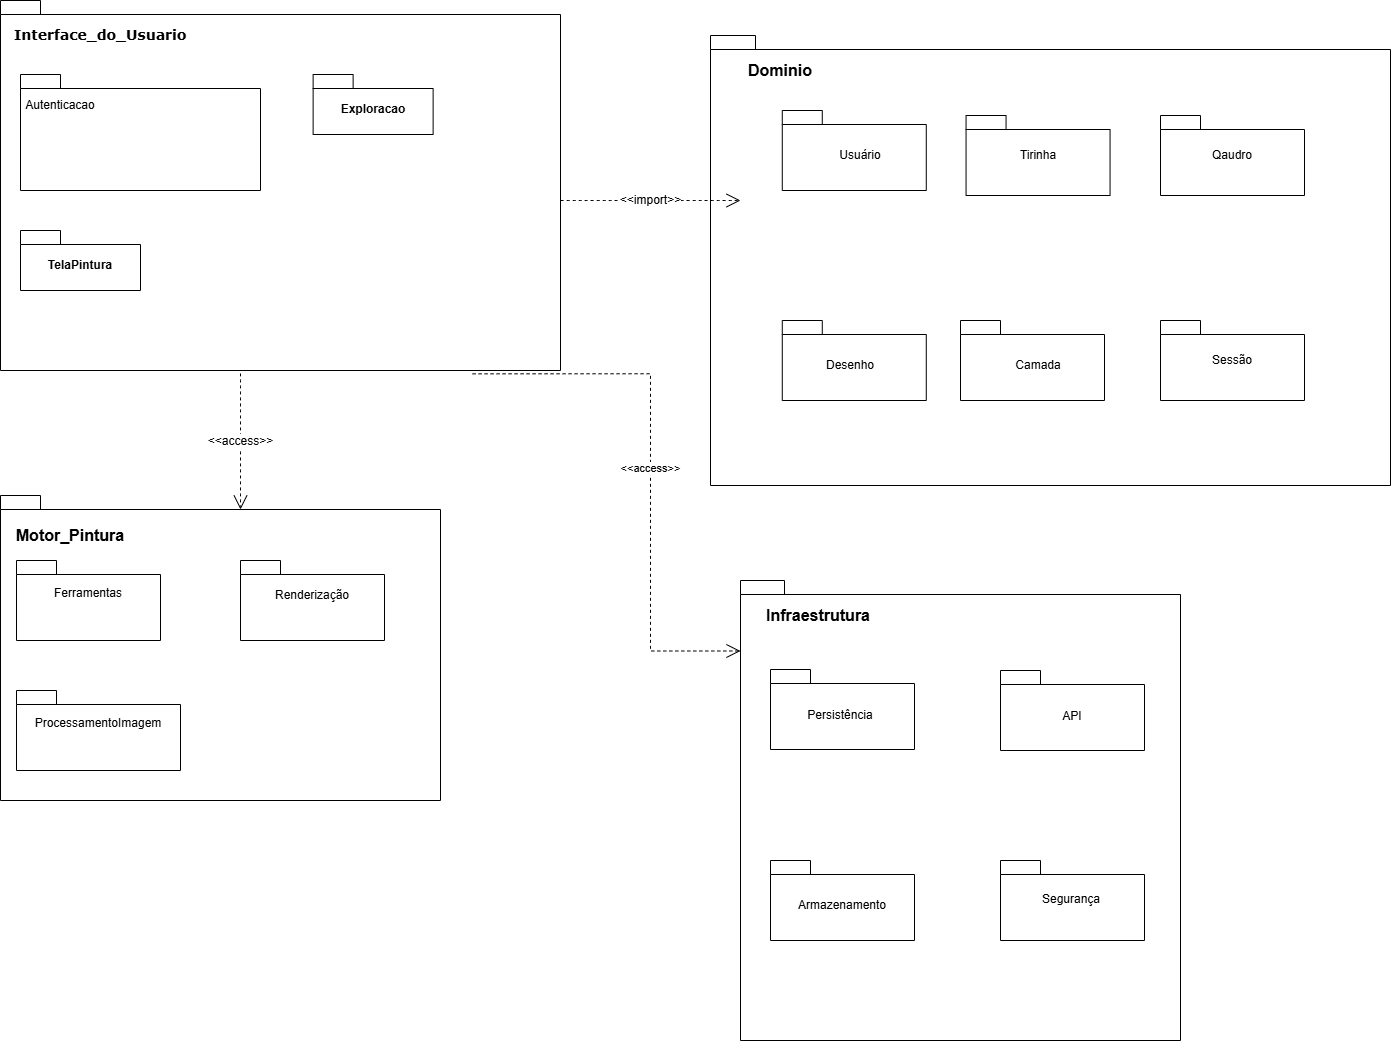

The diagram above was exported from draw.io. Its source (the exported page's mxGraphModel, read from the mxfile embedded in the PNG):
<mxGraphModel dx="2575" dy="1405" grid="1" gridSize="10" guides="1" tooltips="1" connect="1" arrows="1" fold="1" page="1" pageScale="1" pageWidth="827" pageHeight="1169" math="0" shadow="0">
  <root>
    <mxCell id="0" />
    <mxCell id="1" parent="0" />
    <mxCell id="yE46H1fOaBdsjP2p0SnF-6" parent="1" style="shape=folder;fontStyle=1;spacingTop=10;tabWidth=40;tabHeight=14;tabPosition=left;html=1;whiteSpace=wrap;align=left;" value="&lt;blockquote style=&quot;margin: 0px 0px 0px 40px; border-width: medium; border-style: none; border-color: currentcolor; border-image: initial; padding: 0px;&quot;&gt;&lt;br&gt;&lt;/blockquote&gt;" vertex="1">
      <mxGeometry height="370" width="560" x="210" y="650" as="geometry" />
    </mxCell>
    <mxCell id="yE46H1fOaBdsjP2p0SnF-8" parent="1" style="text;html=1;whiteSpace=wrap;strokeColor=none;fillColor=none;align=center;verticalAlign=middle;rounded=0;fontFamily=Verdana;fontStyle=1;fontSize=14;" value="Interface_do_Usuario" vertex="1">
      <mxGeometry height="30" width="60" x="280" y="670" as="geometry" />
    </mxCell>
    <mxCell id="eq4ARejUP1F5MDeERBoR-3" parent="1" style="shape=folder;fontStyle=1;spacingTop=10;tabWidth=40;tabHeight=14;tabPosition=left;html=1;whiteSpace=wrap;" value="Exploracao" vertex="1">
      <mxGeometry height="60" width="120" x="522.63" y="724" as="geometry" />
    </mxCell>
    <mxCell id="eq4ARejUP1F5MDeERBoR-4" parent="1" style="shape=folder;fontStyle=1;spacingTop=10;tabWidth=40;tabHeight=14;tabPosition=left;html=1;whiteSpace=wrap;" value="" vertex="1">
      <mxGeometry height="116" width="240" x="230" y="724" as="geometry" />
    </mxCell>
    <mxCell id="eq4ARejUP1F5MDeERBoR-5" parent="1" style="shape=folder;fontStyle=1;spacingTop=10;tabWidth=40;tabHeight=14;tabPosition=left;html=1;whiteSpace=wrap;" value="TelaPintura" vertex="1">
      <mxGeometry height="60" width="120" x="230" y="880" as="geometry" />
    </mxCell>
    <mxCell id="eq4ARejUP1F5MDeERBoR-7" parent="1" style="shape=folder;fontStyle=1;spacingTop=10;tabWidth=40;tabHeight=14;tabPosition=left;html=1;whiteSpace=wrap;align=left;" value="&lt;blockquote style=&quot;margin: 0px 0px 0px 40px; border-width: medium; border-style: none; border-color: currentcolor; border-image: initial; padding: 0px;&quot;&gt;&lt;br&gt;&lt;/blockquote&gt;" vertex="1">
      <mxGeometry height="450" width="680" x="920" y="685" as="geometry" />
    </mxCell>
    <mxCell id="eq4ARejUP1F5MDeERBoR-15" parent="1" style="text;html=1;whiteSpace=wrap;strokeColor=none;fillColor=none;align=center;verticalAlign=middle;rounded=0;fontSize=16;" value="&lt;b&gt;Dominio&lt;/b&gt;" vertex="1">
      <mxGeometry height="30" width="60" x="960" y="705" as="geometry" />
    </mxCell>
    <mxCell id="yE46H1fOaBdsjP2p0SnF-11" parent="1" style="text;html=1;whiteSpace=wrap;strokeColor=none;fillColor=none;align=center;verticalAlign=middle;rounded=0;" value="Autenticacao" vertex="1">
      <mxGeometry height="30" width="60" x="240" y="740" as="geometry" />
    </mxCell>
    <mxCell id="eq4ARejUP1F5MDeERBoR-17" edge="1" parent="1" style="endArrow=open;endSize=12;dashed=1;html=1;rounded=0;fontSize=12;curved=1;" value="&amp;lt;&amp;lt;import&amp;gt;&amp;gt;">
      <mxGeometry relative="1" width="160" as="geometry">
        <Array as="points">
          <mxPoint x="890" y="850" />
        </Array>
        <mxPoint x="770" y="850" as="sourcePoint" />
        <mxPoint x="950" y="850" as="targetPoint" />
      </mxGeometry>
    </mxCell>
    <mxCell id="yE46H1fOaBdsjP2p0SnF-13" parent="1" style="shape=folder;fontStyle=1;spacingTop=10;tabWidth=40;tabHeight=14;tabPosition=left;html=1;whiteSpace=wrap;align=left;" value="&lt;blockquote style=&quot;margin: 0px 0px 0px 40px; border-width: medium; border-style: none; border-color: currentcolor; border-image: initial; padding: 0px;&quot;&gt;&lt;br&gt;&lt;/blockquote&gt;" vertex="1">
      <mxGeometry height="305" width="440" x="210" y="1145" as="geometry" />
    </mxCell>
    <mxCell id="yE46H1fOaBdsjP2p0SnF-15" parent="1" style="shape=folder;fontStyle=1;spacingTop=10;tabWidth=40;tabHeight=14;tabPosition=left;html=1;whiteSpace=wrap;align=left;" value="&lt;blockquote style=&quot;margin: 0px 0px 0px 40px; border-width: medium; border-style: none; border-color: currentcolor; border-image: initial; padding: 0px;&quot;&gt;&lt;br&gt;&lt;/blockquote&gt;" vertex="1">
      <mxGeometry height="460" width="440" x="950" y="1230" as="geometry" />
    </mxCell>
    <mxCell id="yE46H1fOaBdsjP2p0SnF-16" parent="1" style="text;html=1;whiteSpace=wrap;strokeColor=none;fillColor=none;align=center;verticalAlign=middle;rounded=0;fontSize=16;" value="&lt;b&gt;Infraestrutura&lt;/b&gt;" vertex="1">
      <mxGeometry height="30" width="60" x="997.56" y="1250" as="geometry" />
    </mxCell>
    <mxCell id="yE46H1fOaBdsjP2p0SnF-14" parent="1" style="text;html=1;whiteSpace=wrap;strokeColor=none;fillColor=none;align=center;verticalAlign=middle;rounded=0;fontSize=16;" value="&lt;b&gt;Motor_Pintura&lt;/b&gt;" vertex="1">
      <mxGeometry height="30" width="60" x="250" y="1170" as="geometry" />
    </mxCell>
    <mxCell id="eq4ARejUP1F5MDeERBoR-22" edge="1" parent="1" style="endArrow=open;endSize=12;dashed=1;html=1;rounded=0;fontSize=12;curved=1;entryX=0;entryY=0;entryDx=240;entryDy=14;entryPerimeter=0;" target="yE46H1fOaBdsjP2p0SnF-13" value="&amp;lt;&amp;lt;access&amp;gt;&amp;gt;">
      <mxGeometry relative="1" width="160" as="geometry">
        <mxPoint x="450" y="1023" as="sourcePoint" />
        <mxPoint x="630" y="1110" as="targetPoint" />
      </mxGeometry>
    </mxCell>
    <mxCell id="yE46H1fOaBdsjP2p0SnF-20" edge="1" parent="1" source="yE46H1fOaBdsjP2p0SnF-6" style="endArrow=open;endSize=12;dashed=1;html=1;rounded=0;exitX=0.843;exitY=1.009;exitDx=0;exitDy=0;exitPerimeter=0;edgeStyle=orthogonalEdgeStyle;entryX=0;entryY=0;entryDx=0;entryDy=70.5;entryPerimeter=0;" target="yE46H1fOaBdsjP2p0SnF-15" value="&amp;lt;&amp;lt;access&amp;gt;&amp;gt;">
      <mxGeometry relative="1" width="160" as="geometry">
        <mxPoint x="769.9999999999999" y="960.05" as="sourcePoint" />
        <mxPoint x="1027.92" y="1077.22" as="targetPoint" />
      </mxGeometry>
    </mxCell>
    <mxCell id="w9X24KpTauE3EepH57Ei-1" parent="1" style="shape=folder;fontStyle=1;spacingTop=10;tabWidth=40;tabHeight=14;tabPosition=left;html=1;whiteSpace=wrap;align=left;" value="&lt;blockquote style=&quot;margin: 0px 0px 0px 40px; border-width: medium; border-style: none; border-color: currentcolor; border-image: initial; padding: 0px;&quot;&gt;&lt;br&gt;&lt;/blockquote&gt;" vertex="1">
      <mxGeometry height="80" width="144" x="226" y="1210" as="geometry" />
    </mxCell>
    <mxCell id="w9X24KpTauE3EepH57Ei-2" parent="1" style="shape=folder;fontStyle=1;spacingTop=10;tabWidth=40;tabHeight=14;tabPosition=left;html=1;whiteSpace=wrap;align=left;" value="&lt;blockquote style=&quot;margin: 0px 0px 0px 40px; border-width: medium; border-style: none; border-color: currentcolor; border-image: initial; padding: 0px;&quot;&gt;&lt;br&gt;&lt;/blockquote&gt;" vertex="1">
      <mxGeometry height="80" width="144" x="450" y="1210" as="geometry" />
    </mxCell>
    <mxCell id="w9X24KpTauE3EepH57Ei-3" parent="1" style="shape=folder;fontStyle=1;spacingTop=10;tabWidth=40;tabHeight=14;tabPosition=left;html=1;whiteSpace=wrap;align=left;" value="&lt;blockquote style=&quot;margin: 0px 0px 0px 40px; border-width: medium; border-style: none; border-color: currentcolor; border-image: initial; padding: 0px;&quot;&gt;&lt;br&gt;&lt;/blockquote&gt;" vertex="1">
      <mxGeometry height="80" width="164" x="226" y="1340" as="geometry" />
    </mxCell>
    <mxCell id="w9X24KpTauE3EepH57Ei-4" parent="1" style="text;html=1;whiteSpace=wrap;strokeColor=none;fillColor=none;align=center;verticalAlign=middle;rounded=0;" value="Ferramentas&lt;div&gt;&lt;br&gt;&lt;/div&gt;" vertex="1">
      <mxGeometry height="30" width="60" x="268" y="1235" as="geometry" />
    </mxCell>
    <mxCell id="w9X24KpTauE3EepH57Ei-5" parent="1" style="text;html=1;whiteSpace=wrap;strokeColor=none;fillColor=none;align=center;verticalAlign=middle;rounded=0;" value="Renderização" vertex="1">
      <mxGeometry height="30" width="60" x="492" y="1230" as="geometry" />
    </mxCell>
    <mxCell id="w9X24KpTauE3EepH57Ei-6" parent="1" style="text;html=1;whiteSpace=wrap;strokeColor=none;fillColor=none;align=center;verticalAlign=middle;rounded=0;" value="ProcessamentoImagem&lt;div&gt;&lt;br&gt;&lt;/div&gt;" vertex="1">
      <mxGeometry height="30" width="60" x="278" y="1365" as="geometry" />
    </mxCell>
    <mxCell id="w9X24KpTauE3EepH57Ei-9" parent="1" style="shape=folder;fontStyle=1;spacingTop=10;tabWidth=40;tabHeight=14;tabPosition=left;html=1;whiteSpace=wrap;align=left;" value="&lt;blockquote style=&quot;margin: 0px 0px 0px 40px; border-width: medium; border-style: none; border-color: currentcolor; border-image: initial; padding: 0px;&quot;&gt;&lt;br&gt;&lt;/blockquote&gt;" vertex="1">
      <mxGeometry height="80" width="144" x="980" y="1319" as="geometry" />
    </mxCell>
    <mxCell id="w9X24KpTauE3EepH57Ei-10" parent="1" style="shape=folder;fontStyle=1;spacingTop=10;tabWidth=40;tabHeight=14;tabPosition=left;html=1;whiteSpace=wrap;align=left;" value="&lt;blockquote style=&quot;margin: 0px 0px 0px 40px; border-width: medium; border-style: none; border-color: currentcolor; border-image: initial; padding: 0px;&quot;&gt;&lt;br&gt;&lt;/blockquote&gt;" vertex="1">
      <mxGeometry height="80" width="144" x="1210" y="1320" as="geometry" />
    </mxCell>
    <mxCell id="w9X24KpTauE3EepH57Ei-11" parent="1" style="shape=folder;fontStyle=1;spacingTop=10;tabWidth=40;tabHeight=14;tabPosition=left;html=1;whiteSpace=wrap;align=left;" value="&lt;blockquote style=&quot;margin: 0px 0px 0px 40px; border-width: medium; border-style: none; border-color: currentcolor; border-image: initial; padding: 0px;&quot;&gt;&lt;br&gt;&lt;/blockquote&gt;" vertex="1">
      <mxGeometry height="80" width="144" x="980" y="1510" as="geometry" />
    </mxCell>
    <mxCell id="w9X24KpTauE3EepH57Ei-12" parent="1" style="shape=folder;fontStyle=1;spacingTop=10;tabWidth=40;tabHeight=14;tabPosition=left;html=1;whiteSpace=wrap;align=left;" value="&lt;blockquote style=&quot;margin: 0px 0px 0px 40px; border-width: medium; border-style: none; border-color: currentcolor; border-image: initial; padding: 0px;&quot;&gt;&lt;br&gt;&lt;/blockquote&gt;" vertex="1">
      <mxGeometry height="80" width="144" x="1210" y="1510" as="geometry" />
    </mxCell>
    <mxCell id="w9X24KpTauE3EepH57Ei-13" parent="1" style="text;html=1;whiteSpace=wrap;strokeColor=none;fillColor=none;align=center;verticalAlign=middle;rounded=0;" value="Persistência" vertex="1">
      <mxGeometry height="30" width="60" x="1020" y="1350" as="geometry" />
    </mxCell>
    <mxCell id="w9X24KpTauE3EepH57Ei-14" parent="1" style="text;html=1;whiteSpace=wrap;strokeColor=none;fillColor=none;align=center;verticalAlign=middle;rounded=0;" value="API" vertex="1">
      <mxGeometry height="30" width="60" x="1252" y="1351" as="geometry" />
    </mxCell>
    <mxCell id="w9X24KpTauE3EepH57Ei-15" parent="1" style="text;html=1;whiteSpace=wrap;strokeColor=none;fillColor=none;align=center;verticalAlign=middle;rounded=0;" value="Armazenamento" vertex="1">
      <mxGeometry height="30" width="60" x="1022" y="1540" as="geometry" />
    </mxCell>
    <mxCell id="w9X24KpTauE3EepH57Ei-16" parent="1" style="text;html=1;whiteSpace=wrap;strokeColor=none;fillColor=none;align=center;verticalAlign=middle;rounded=0;" value="Segurança&lt;div&gt;&lt;br&gt;&lt;/div&gt;" vertex="1">
      <mxGeometry height="30" width="60" x="1251" y="1541" as="geometry" />
    </mxCell>
    <mxCell id="w9X24KpTauE3EepH57Ei-17" parent="1" style="shape=folder;fontStyle=1;spacingTop=10;tabWidth=40;tabHeight=14;tabPosition=left;html=1;whiteSpace=wrap;align=left;" value="&lt;blockquote style=&quot;margin: 0px 0px 0px 40px; border-width: medium; border-style: none; border-color: currentcolor; border-image: initial; padding: 0px;&quot;&gt;&lt;br&gt;&lt;/blockquote&gt;" vertex="1">
      <mxGeometry height="80" width="144" x="1370" y="970" as="geometry" />
    </mxCell>
    <mxCell id="w9X24KpTauE3EepH57Ei-18" parent="1" style="shape=folder;fontStyle=1;spacingTop=10;tabWidth=40;tabHeight=14;tabPosition=left;html=1;whiteSpace=wrap;align=left;" value="&lt;blockquote style=&quot;margin: 0px 0px 0px 40px; border-width: medium; border-style: none; border-color: currentcolor; border-image: initial; padding: 0px;&quot;&gt;&lt;br&gt;&lt;/blockquote&gt;" vertex="1">
      <mxGeometry height="80" width="144" x="1175.56" y="765" as="geometry" />
    </mxCell>
    <mxCell id="w9X24KpTauE3EepH57Ei-20" parent="1" style="shape=folder;fontStyle=1;spacingTop=10;tabWidth=40;tabHeight=14;tabPosition=left;html=1;whiteSpace=wrap;align=left;" value="&lt;blockquote style=&quot;margin: 0px 0px 0px 40px; border-width: medium; border-style: none; border-color: currentcolor; border-image: initial; padding: 0px;&quot;&gt;&lt;br&gt;&lt;/blockquote&gt;" vertex="1">
      <mxGeometry height="80" width="144" x="1170" y="970" as="geometry" />
    </mxCell>
    <mxCell id="w9X24KpTauE3EepH57Ei-21" parent="1" style="shape=folder;fontStyle=1;spacingTop=10;tabWidth=40;tabHeight=14;tabPosition=left;html=1;whiteSpace=wrap;align=left;" value="&lt;blockquote style=&quot;margin: 0px 0px 0px 40px; border-width: medium; border-style: none; border-color: currentcolor; border-image: initial; padding: 0px;&quot;&gt;&lt;br&gt;&lt;/blockquote&gt;" vertex="1">
      <mxGeometry height="80" width="144" x="991.78" y="970" as="geometry" />
    </mxCell>
    <mxCell id="w9X24KpTauE3EepH57Ei-22" parent="1" style="shape=folder;fontStyle=1;spacingTop=10;tabWidth=40;tabHeight=14;tabPosition=left;html=1;whiteSpace=wrap;align=left;" value="&lt;blockquote style=&quot;margin: 0px 0px 0px 40px; border-width: medium; border-style: none; border-color: currentcolor; border-image: initial; padding: 0px;&quot;&gt;&lt;br&gt;&lt;/blockquote&gt;" vertex="1">
      <mxGeometry height="80" width="144" x="1370" y="765" as="geometry" />
    </mxCell>
    <mxCell id="w9X24KpTauE3EepH57Ei-23" parent="1" style="shape=folder;fontStyle=1;spacingTop=10;tabWidth=40;tabHeight=14;tabPosition=left;html=1;whiteSpace=wrap;align=left;" value="&lt;blockquote style=&quot;margin: 0px 0px 0px 40px; border-width: medium; border-style: none; border-color: currentcolor; border-image: initial; padding: 0px;&quot;&gt;&lt;br&gt;&lt;/blockquote&gt;" vertex="1">
      <mxGeometry height="80" width="144" x="991.78" y="760" as="geometry" />
    </mxCell>
    <mxCell id="w9X24KpTauE3EepH57Ei-25" parent="1" style="text;html=1;whiteSpace=wrap;strokeColor=none;fillColor=none;align=center;verticalAlign=middle;rounded=0;" value="Camada" vertex="1">
      <mxGeometry height="30" width="60" x="1217.56" y="1000" as="geometry" />
    </mxCell>
    <mxCell id="w9X24KpTauE3EepH57Ei-26" parent="1" style="text;html=1;whiteSpace=wrap;strokeColor=none;fillColor=none;align=center;verticalAlign=middle;rounded=0;" value="Desenho" vertex="1">
      <mxGeometry height="30" width="60" x="1030" y="1000" as="geometry" />
    </mxCell>
    <mxCell id="w9X24KpTauE3EepH57Ei-27" parent="1" style="text;html=1;whiteSpace=wrap;strokeColor=none;fillColor=none;align=center;verticalAlign=middle;rounded=0;" value="Qaudro" vertex="1">
      <mxGeometry height="30" width="60" x="1412" y="790" as="geometry" />
    </mxCell>
    <mxCell id="w9X24KpTauE3EepH57Ei-28" parent="1" style="text;html=1;whiteSpace=wrap;strokeColor=none;fillColor=none;align=center;verticalAlign=middle;rounded=0;" value="Tirinha" vertex="1">
      <mxGeometry height="30" width="60" x="1217.56" y="790" as="geometry" />
    </mxCell>
    <mxCell id="w9X24KpTauE3EepH57Ei-29" parent="1" style="text;html=1;whiteSpace=wrap;strokeColor=none;fillColor=none;align=center;verticalAlign=middle;rounded=0;" value="Usuário" vertex="1">
      <mxGeometry height="30" width="60" x="1040" y="790" as="geometry" />
    </mxCell>
    <mxCell id="w9X24KpTauE3EepH57Ei-30" parent="1" style="text;html=1;whiteSpace=wrap;strokeColor=none;fillColor=none;align=center;verticalAlign=middle;rounded=0;" value="Sessão" vertex="1">
      <mxGeometry height="30" width="60" x="1412" y="995" as="geometry" />
    </mxCell>
  </root>
</mxGraphModel>